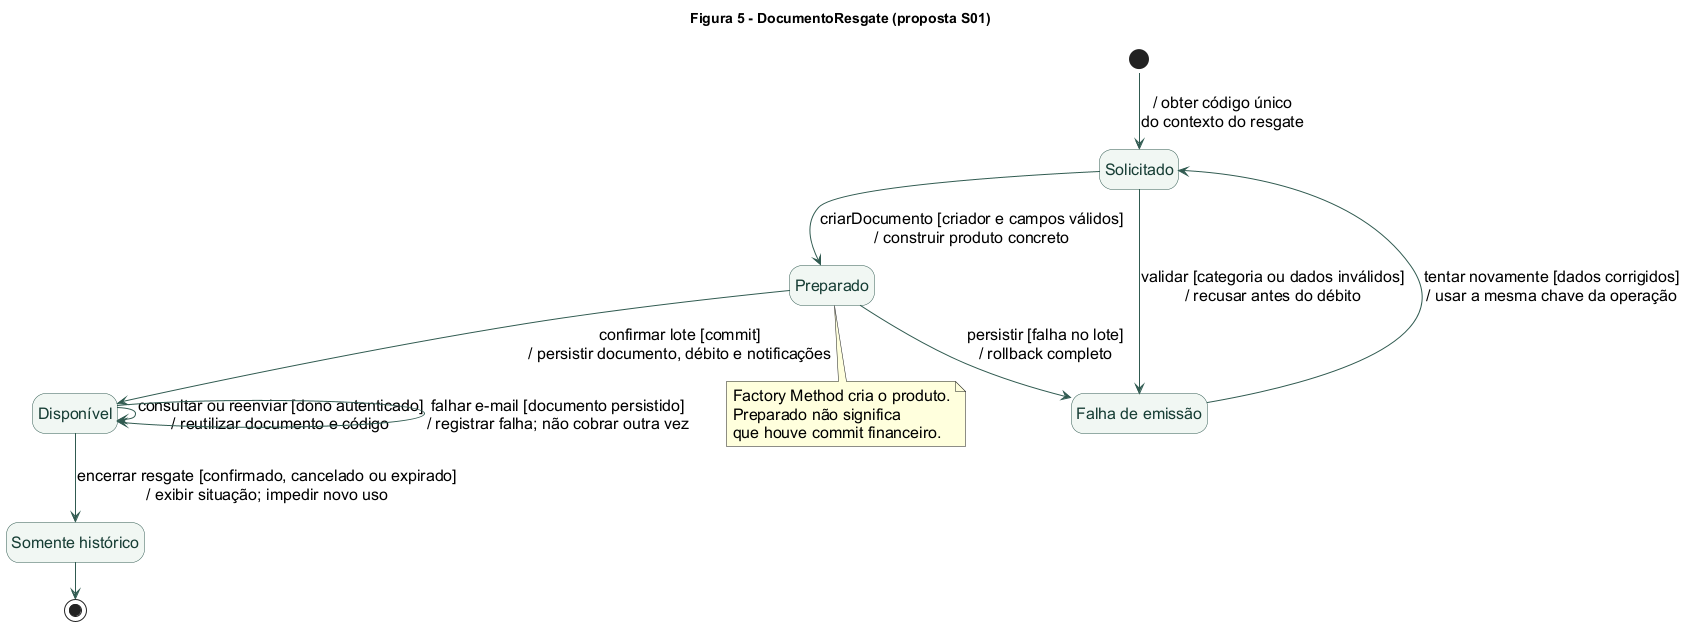

The diagram above was rendered by PlantUML. Its source (embedded in the PNG):
@startuml
!pragma layout smetana
title Figura 5 - DocumentoResgate (proposta S01)
skinparam backgroundColor #FFFFFF
skinparam defaultFontName Arial
skinparam defaultFontSize 16
skinparam shadowing false
skinparam ArrowColor #315B51
skinparam state {
  BackgroundColor #F1F6F3
  BorderColor #315B51
  FontColor #173E35
}
hide empty description
state "Solicitado" as Solicitado
state "Preparado" as Preparado
state "Falha de emissão" as Falha
state "Disponível" as Disponivel
state "Somente histórico" as Historico
[*] --> Solicitado : / obter código único\ndo contexto do resgate
Solicitado --> Preparado : criarDocumento [criador e campos válidos]\n/ construir produto concreto
Solicitado --> Falha : validar [categoria ou dados inválidos]\n/ recusar antes do débito
Preparado --> Disponivel : confirmar lote [commit]\n/ persistir documento, débito e notificações
Preparado --> Falha : persistir [falha no lote]\n/ rollback completo
Falha --> Solicitado : tentar novamente [dados corrigidos]\n/ usar a mesma chave da operação
Disponivel --> Disponivel : consultar ou reenviar [dono autenticado]\n/ reutilizar documento e código
Disponivel --> Disponivel : falhar e-mail [documento persistido]\n/ registrar falha; não cobrar outra vez
Disponivel --> Historico : encerrar resgate [confirmado, cancelado ou expirado]\n/ exibir situação; impedir novo uso
Historico --> [*]
note bottom of Preparado
  Factory Method cria o produto.
  Preparado não significa
  que houve commit financeiro.
end note
@enduml